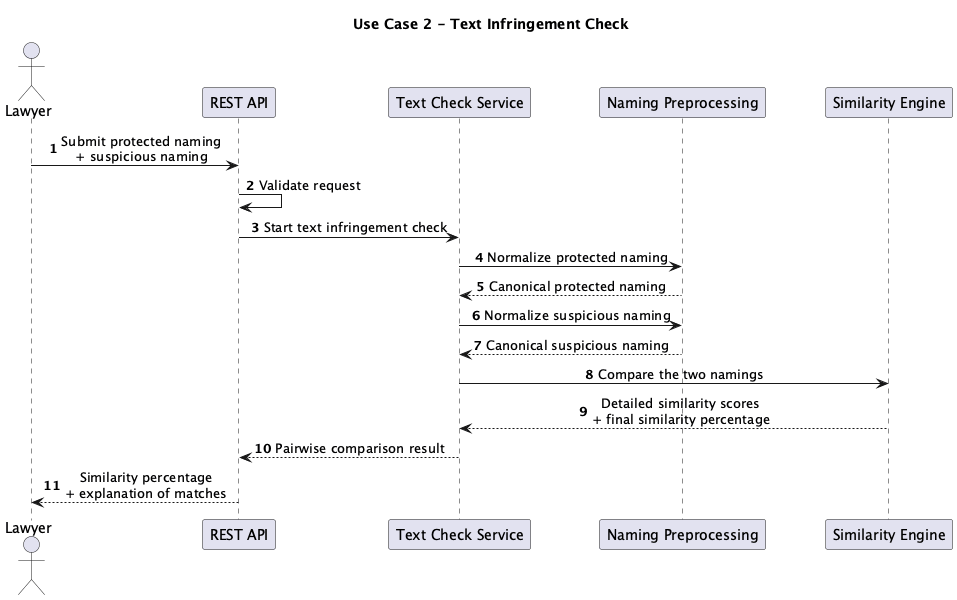

The diagram above was rendered by PlantUML. Its source (embedded in the PNG):
@startuml Text Infringement Check Flow

title Use Case 2 - Text Infringement Check

autonumber
skinparam sequenceMessageAlign center
skinparam ParticipantPadding 25
skinparam BoxPadding 10
skinparam ResponseMessageBelowArrow true

actor Lawyer
participant "REST API" as API
participant "Text Check Service" as TextService
participant "Naming Preprocessing" as Preprocess
participant "Similarity Engine" as Similarity

Lawyer -> API: Submit protected naming\n+ suspicious naming
API -> API: Validate request
API -> TextService: Start text infringement check

TextService -> Preprocess: Normalize protected naming
Preprocess --> TextService: Canonical protected naming

TextService -> Preprocess: Normalize suspicious naming
Preprocess --> TextService: Canonical suspicious naming

TextService -> Similarity: Compare the two namings
Similarity --> TextService: Detailed similarity scores\n+ final similarity percentage

TextService --> API: Pairwise comparison result
API --> Lawyer: Similarity percentage\n+ explanation of matches

@enduml